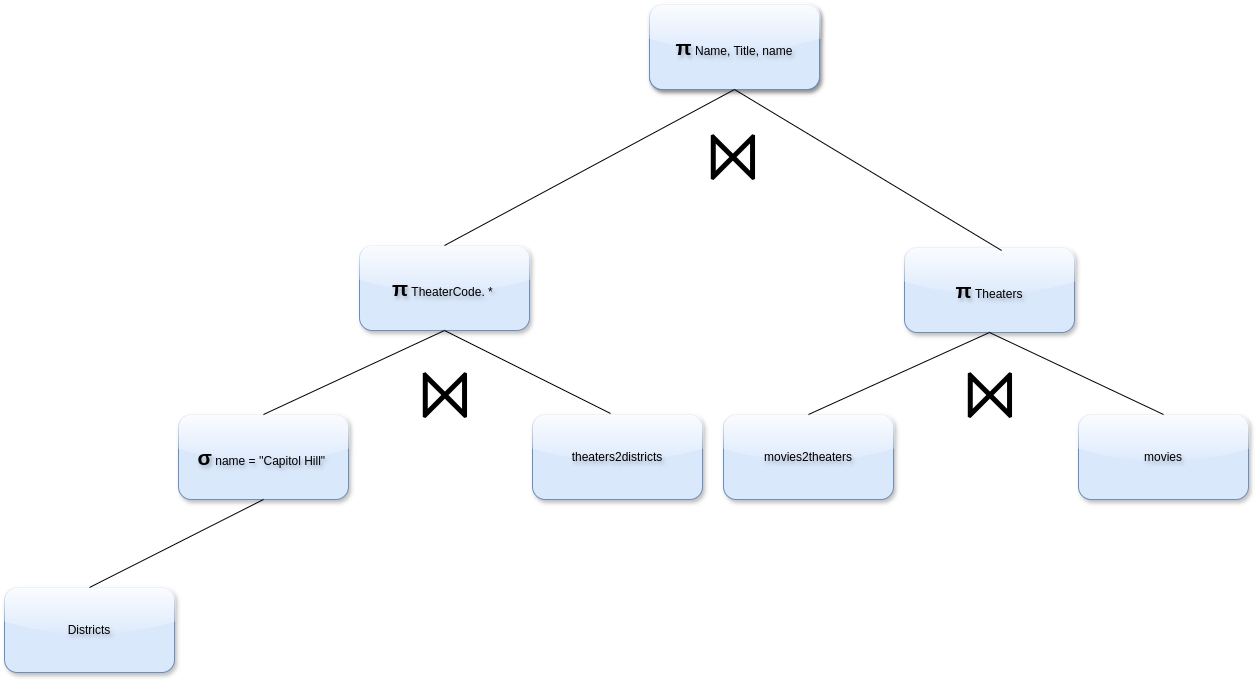

The diagram above was exported from draw.io. Its source (the exported page's mxGraphModel, read from the mxfile embedded in the PNG):
<mxGraphModel dx="1460" dy="1183" grid="0" gridSize="10" guides="1" tooltips="1" connect="1" arrows="1" fold="1" page="0" pageScale="1" pageWidth="850" pageHeight="1100" math="0" shadow="0">
  <root>
    <mxCell id="0" />
    <mxCell id="1" parent="0" />
    <mxCell id="qlYT-k9XfIMQlS0nw-Kv-1" value="&lt;font style=&quot;font-size: 21px;&quot;&gt;&lt;b&gt;π&lt;/b&gt;&lt;/font&gt; Name, Title, name" style="rounded=1;whiteSpace=wrap;html=1;textShadow=1;fillColor=#dae8fc;strokeColor=#6c8ebf;glass=1;shadow=1;" vertex="1" parent="1">
      <mxGeometry x="126" y="-81" width="170" height="85" as="geometry" />
    </mxCell>
    <mxCell id="qlYT-k9XfIMQlS0nw-Kv-3" value="⋈" style="text;whiteSpace=wrap;rounded=0;glass=0;fontSize=70;" vertex="1" parent="1">
      <mxGeometry x="182" y="22" width="54" height="94" as="geometry" />
    </mxCell>
    <mxCell id="qlYT-k9XfIMQlS0nw-Kv-5" value="&lt;font style=&quot;font-size: 21px;&quot;&gt;&lt;b&gt;π&lt;/b&gt;&lt;/font&gt; Name, Title, name" style="rounded=1;whiteSpace=wrap;html=1;textShadow=1;fillColor=#dae8fc;strokeColor=#6c8ebf;glass=1;shadow=1;" vertex="1" parent="1">
      <mxGeometry x="126" y="-81" width="170" height="85" as="geometry" />
    </mxCell>
    <mxCell id="qlYT-k9XfIMQlS0nw-Kv-6" value="&lt;font style=&quot;font-size: 21px;&quot;&gt;&lt;b&gt;π&lt;/b&gt;&lt;/font&gt;&amp;nbsp;TheaterCode. *&amp;nbsp;" style="rounded=1;whiteSpace=wrap;html=1;textShadow=1;fillColor=#dae8fc;strokeColor=#6c8ebf;glass=1;shadow=1;" vertex="1" parent="1">
      <mxGeometry x="-164" y="160" width="170" height="85" as="geometry" />
    </mxCell>
    <mxCell id="qlYT-k9XfIMQlS0nw-Kv-7" value="&lt;font style=&quot;font-size: 21px;&quot;&gt;&lt;b&gt;π&lt;/b&gt;&lt;/font&gt;&amp;nbsp;Theaters" style="rounded=1;whiteSpace=wrap;html=1;textShadow=1;fillColor=#dae8fc;strokeColor=#6c8ebf;glass=1;shadow=1;" vertex="1" parent="1">
      <mxGeometry x="381" y="162" width="170" height="85" as="geometry" />
    </mxCell>
    <mxCell id="qlYT-k9XfIMQlS0nw-Kv-8" value="movies" style="rounded=1;whiteSpace=wrap;html=1;textShadow=1;fillColor=#dae8fc;strokeColor=#6c8ebf;glass=1;shadow=1;" vertex="1" parent="1">
      <mxGeometry x="555" y="329" width="170" height="85" as="geometry" />
    </mxCell>
    <mxCell id="qlYT-k9XfIMQlS0nw-Kv-9" value="movies2theaters" style="rounded=1;whiteSpace=wrap;html=1;textShadow=1;fillColor=#dae8fc;strokeColor=#6c8ebf;glass=1;shadow=1;" vertex="1" parent="1">
      <mxGeometry x="200" y="329" width="170" height="85" as="geometry" />
    </mxCell>
    <mxCell id="qlYT-k9XfIMQlS0nw-Kv-10" value="⋈" style="text;whiteSpace=wrap;rounded=0;glass=0;fontSize=70;" vertex="1" parent="1">
      <mxGeometry x="439" y="260" width="54" height="94" as="geometry" />
    </mxCell>
    <mxCell id="qlYT-k9XfIMQlS0nw-Kv-11" value="⋈" style="text;whiteSpace=wrap;rounded=0;glass=0;fontSize=70;" vertex="1" parent="1">
      <mxGeometry x="-106" y="260" width="54" height="94" as="geometry" />
    </mxCell>
    <mxCell id="qlYT-k9XfIMQlS0nw-Kv-15" value="theaters2districts" style="rounded=1;whiteSpace=wrap;html=1;textShadow=1;fillColor=#dae8fc;strokeColor=#6c8ebf;glass=1;shadow=1;" vertex="1" parent="1">
      <mxGeometry x="9" y="329" width="170" height="85" as="geometry" />
    </mxCell>
    <mxCell id="qlYT-k9XfIMQlS0nw-Kv-17" value="&lt;span style=&quot;font-size: 21px;&quot;&gt;&lt;b&gt;σ&lt;/b&gt;&lt;/span&gt;&amp;nbsp;name = ''Capitol Hill&quot;&amp;nbsp;" style="rounded=1;whiteSpace=wrap;html=1;textShadow=1;fillColor=#dae8fc;strokeColor=#6c8ebf;glass=1;shadow=1;" vertex="1" parent="1">
      <mxGeometry x="-345" y="329" width="170" height="85" as="geometry" />
    </mxCell>
    <mxCell id="qlYT-k9XfIMQlS0nw-Kv-18" value="Districts" style="rounded=1;whiteSpace=wrap;html=1;textShadow=1;fillColor=#dae8fc;strokeColor=#6c8ebf;glass=1;shadow=1;" vertex="1" parent="1">
      <mxGeometry x="-519" y="502" width="170" height="85" as="geometry" />
    </mxCell>
    <mxCell id="qlYT-k9XfIMQlS0nw-Kv-21" value="" style="endArrow=none;html=1;rounded=0;fontSize=12;startSize=8;endSize=8;curved=1;entryX=0.5;entryY=1;entryDx=0;entryDy=0;exitX=0.5;exitY=0;exitDx=0;exitDy=0;" edge="1" parent="1" source="qlYT-k9XfIMQlS0nw-Kv-6" target="qlYT-k9XfIMQlS0nw-Kv-5">
      <mxGeometry width="50" height="50" relative="1" as="geometry">
        <mxPoint x="99" y="91" as="sourcePoint" />
        <mxPoint x="149" y="41" as="targetPoint" />
      </mxGeometry>
    </mxCell>
    <mxCell id="qlYT-k9XfIMQlS0nw-Kv-22" value="" style="endArrow=none;html=1;rounded=0;fontSize=12;startSize=8;endSize=8;curved=1;entryX=0.5;entryY=1;entryDx=0;entryDy=0;exitX=0.571;exitY=0.035;exitDx=0;exitDy=0;exitPerimeter=0;" edge="1" parent="1" source="qlYT-k9XfIMQlS0nw-Kv-7" target="qlYT-k9XfIMQlS0nw-Kv-5">
      <mxGeometry width="50" height="50" relative="1" as="geometry">
        <mxPoint x="6" y="162" as="sourcePoint" />
        <mxPoint x="254" y="6" as="targetPoint" />
      </mxGeometry>
    </mxCell>
    <mxCell id="qlYT-k9XfIMQlS0nw-Kv-23" value="" style="endArrow=none;html=1;rounded=0;fontSize=12;startSize=8;endSize=8;curved=1;entryX=0.5;entryY=1;entryDx=0;entryDy=0;exitX=0.5;exitY=0;exitDx=0;exitDy=0;" edge="1" parent="1" source="qlYT-k9XfIMQlS0nw-Kv-17" target="qlYT-k9XfIMQlS0nw-Kv-6">
      <mxGeometry width="50" height="50" relative="1" as="geometry">
        <mxPoint x="-257" y="322" as="sourcePoint" />
        <mxPoint x="-9" y="166" as="targetPoint" />
      </mxGeometry>
    </mxCell>
    <mxCell id="qlYT-k9XfIMQlS0nw-Kv-24" value="" style="endArrow=none;html=1;rounded=0;fontSize=12;startSize=8;endSize=8;curved=1;entryX=0.5;entryY=1;entryDx=0;entryDy=0;exitX=0.5;exitY=0;exitDx=0;exitDy=0;" edge="1" parent="1" source="qlYT-k9XfIMQlS0nw-Kv-9" target="qlYT-k9XfIMQlS0nw-Kv-7">
      <mxGeometry width="50" height="50" relative="1" as="geometry">
        <mxPoint x="229" y="401" as="sourcePoint" />
        <mxPoint x="477" y="245" as="targetPoint" />
      </mxGeometry>
    </mxCell>
    <mxCell id="qlYT-k9XfIMQlS0nw-Kv-25" value="" style="endArrow=none;html=1;rounded=0;fontSize=12;startSize=8;endSize=8;curved=1;entryX=0.5;entryY=1;entryDx=0;entryDy=0;exitX=0.5;exitY=0;exitDx=0;exitDy=0;" edge="1" parent="1" source="qlYT-k9XfIMQlS0nw-Kv-8" target="qlYT-k9XfIMQlS0nw-Kv-7">
      <mxGeometry width="50" height="50" relative="1" as="geometry">
        <mxPoint x="-39" y="200" as="sourcePoint" />
        <mxPoint x="209" y="44" as="targetPoint" />
      </mxGeometry>
    </mxCell>
    <mxCell id="qlYT-k9XfIMQlS0nw-Kv-26" value="" style="endArrow=none;html=1;rounded=0;fontSize=12;startSize=8;endSize=8;curved=1;entryX=0.5;entryY=1;entryDx=0;entryDy=0;exitX=0.459;exitY=-0.012;exitDx=0;exitDy=0;exitPerimeter=0;" edge="1" parent="1" source="qlYT-k9XfIMQlS0nw-Kv-15" target="qlYT-k9XfIMQlS0nw-Kv-6">
      <mxGeometry width="50" height="50" relative="1" as="geometry">
        <mxPoint x="-227" y="512" as="sourcePoint" />
        <mxPoint x="21" y="356" as="targetPoint" />
      </mxGeometry>
    </mxCell>
    <mxCell id="qlYT-k9XfIMQlS0nw-Kv-27" value="" style="endArrow=none;html=1;rounded=0;fontSize=12;startSize=8;endSize=8;curved=1;entryX=0.5;entryY=1;entryDx=0;entryDy=0;exitX=0.5;exitY=0;exitDx=0;exitDy=0;" edge="1" parent="1" source="qlYT-k9XfIMQlS0nw-Kv-18" target="qlYT-k9XfIMQlS0nw-Kv-17">
      <mxGeometry width="50" height="50" relative="1" as="geometry">
        <mxPoint x="-444" y="517" as="sourcePoint" />
        <mxPoint x="-196" y="361" as="targetPoint" />
      </mxGeometry>
    </mxCell>
  </root>
</mxGraphModel>